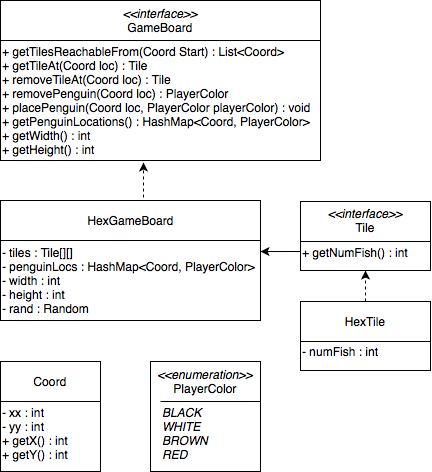

The diagram above was exported from draw.io. Its source (the exported page's mxGraphModel, read from the mxfile embedded in the PNG):
<mxGraphModel dx="746" dy="1561" grid="1" gridSize="10" guides="1" tooltips="1" connect="1" arrows="1" fold="1" page="1" pageScale="1" pageWidth="850" pageHeight="1100" math="0" shadow="0">
  <root>
    <mxCell id="0" />
    <mxCell id="1" parent="0" />
    <mxCell id="dx52dnSB-hwExaiKrVBV-7" value="" style="rounded=0;whiteSpace=wrap;html=1;" vertex="1" parent="1">
      <mxGeometry x="20" y="-1080" width="320" height="160" as="geometry" />
    </mxCell>
    <mxCell id="dx52dnSB-hwExaiKrVBV-3" value="" style="endArrow=none;html=1;" edge="1" parent="1">
      <mxGeometry width="50" height="50" relative="1" as="geometry">
        <mxPoint x="20" y="-1040" as="sourcePoint" />
        <mxPoint x="340" y="-1040" as="targetPoint" />
      </mxGeometry>
    </mxCell>
    <mxCell id="dx52dnSB-hwExaiKrVBV-4" value="&lt;i&gt;&amp;lt;&amp;lt;interface&amp;gt;&amp;gt;&lt;/i&gt;&lt;br&gt;GameBoard" style="text;html=1;strokeColor=none;fillColor=none;align=center;verticalAlign=middle;whiteSpace=wrap;rounded=0;" vertex="1" parent="1">
      <mxGeometry x="135" y="-1070" width="90" height="20" as="geometry" />
    </mxCell>
    <mxCell id="dx52dnSB-hwExaiKrVBV-8" value="+ getTilesReachableFrom(Coord Start) :&amp;nbsp;List&amp;lt;Coord&amp;gt;&lt;br&gt;+ getTileAt(Coord loc) : Tile&lt;br&gt;&lt;div&gt;+ removeTileAt(Coord loc) : Tile&lt;/div&gt;&lt;div&gt;+ removePenguin(Coord loc) : PlayerColor&lt;/div&gt;&lt;div&gt;+ placePenguin(Coord loc, PlayerColor playerColor) : void&lt;/div&gt;&lt;div&gt;+ getPenguinLocations() : HashMap&amp;lt;Coord, PlayerColor&amp;gt;&lt;/div&gt;&lt;div&gt;+ getWidth() : int&lt;/div&gt;&lt;div&gt;+ getHeight() : int&lt;/div&gt;" style="text;html=1;strokeColor=none;fillColor=none;align=left;verticalAlign=middle;whiteSpace=wrap;rounded=0;" vertex="1" parent="1">
      <mxGeometry x="20" y="-1040" width="320" height="120" as="geometry" />
    </mxCell>
    <mxCell id="dx52dnSB-hwExaiKrVBV-15" value="" style="endArrow=classic;html=1;dashed=1;" edge="1" parent="1">
      <mxGeometry width="50" height="50" relative="1" as="geometry">
        <mxPoint x="163" y="-883" as="sourcePoint" />
        <mxPoint x="163" y="-918" as="targetPoint" />
      </mxGeometry>
    </mxCell>
    <mxCell id="dx52dnSB-hwExaiKrVBV-16" value="" style="rounded=0;whiteSpace=wrap;html=1;align=left;" vertex="1" parent="1">
      <mxGeometry x="20" y="-880" width="260" height="120" as="geometry" />
    </mxCell>
    <mxCell id="dx52dnSB-hwExaiKrVBV-18" value="" style="endArrow=none;html=1;exitX=0;exitY=0.25;exitDx=0;exitDy=0;entryX=1;entryY=0.25;entryDx=0;entryDy=0;" edge="1" parent="1">
      <mxGeometry width="50" height="50" relative="1" as="geometry">
        <mxPoint x="20" y="-840" as="sourcePoint" />
        <mxPoint x="280" y="-840" as="targetPoint" />
      </mxGeometry>
    </mxCell>
    <mxCell id="dx52dnSB-hwExaiKrVBV-19" value="HexGameBoard" style="text;html=1;strokeColor=none;fillColor=none;align=center;verticalAlign=middle;whiteSpace=wrap;rounded=0;" vertex="1" parent="1">
      <mxGeometry x="92.5" y="-870" width="115" height="20" as="geometry" />
    </mxCell>
    <mxCell id="dx52dnSB-hwExaiKrVBV-20" value="&lt;span style=&quot;font-family: &amp;#34;helvetica&amp;#34; ; font-size: 12px ; font-style: normal ; font-weight: normal ; letter-spacing: normal ; text-indent: 0px ; text-transform: none ; word-spacing: 0px ; text-decoration: none ; display: inline ; float: none&quot;&gt;- tiles : Tile[][]&lt;/span&gt;&lt;br style=&quot;font-family: &amp;#34;helvetica&amp;#34; ; font-size: 12px ; font-style: normal ; font-weight: normal ; letter-spacing: normal ; text-indent: 0px ; text-transform: none ; word-spacing: 0px ; text-decoration: none&quot;&gt;&lt;span style=&quot;font-family: &amp;#34;helvetica&amp;#34; ; font-size: 12px ; font-style: normal ; font-weight: normal ; letter-spacing: normal ; text-indent: 0px ; text-transform: none ; word-spacing: 0px ; text-decoration: none ; display: inline ; float: none&quot;&gt;- penguinLocs : HashMap&amp;lt;Coord, PlayerColor&amp;gt;&lt;/span&gt;&lt;br style=&quot;font-family: &amp;#34;helvetica&amp;#34; ; font-size: 12px ; font-style: normal ; font-weight: normal ; letter-spacing: normal ; text-indent: 0px ; text-transform: none ; word-spacing: 0px ; text-decoration: none&quot;&gt;&lt;span style=&quot;font-family: &amp;#34;helvetica&amp;#34; ; font-size: 12px ; font-style: normal ; font-weight: normal ; letter-spacing: normal ; text-indent: 0px ; text-transform: none ; word-spacing: 0px ; text-decoration: none ; display: inline ; float: none&quot;&gt;- width : int&lt;/span&gt;&lt;br style=&quot;font-family: &amp;#34;helvetica&amp;#34; ; font-size: 12px ; font-style: normal ; font-weight: normal ; letter-spacing: normal ; text-indent: 0px ; text-transform: none ; word-spacing: 0px ; text-decoration: none&quot;&gt;&lt;span style=&quot;font-family: &amp;#34;helvetica&amp;#34; ; font-size: 12px ; font-style: normal ; font-weight: normal ; letter-spacing: normal ; text-indent: 0px ; text-transform: none ; word-spacing: 0px ; text-decoration: none ; display: inline ; float: none&quot;&gt;- height : int&lt;/span&gt;&lt;br style=&quot;font-family: &amp;#34;helvetica&amp;#34; ; font-size: 12px ; font-style: normal ; font-weight: normal ; letter-spacing: normal ; text-indent: 0px ; text-transform: none ; word-spacing: 0px ; text-decoration: none&quot;&gt;&lt;span style=&quot;font-family: &amp;#34;helvetica&amp;#34; ; font-size: 12px ; font-style: normal ; font-weight: normal ; letter-spacing: normal ; text-indent: 0px ; text-transform: none ; word-spacing: 0px ; text-decoration: none ; display: inline ; float: none&quot;&gt;- rand : Random&lt;/span&gt;" style="text;html=1;strokeColor=none;fillColor=none;align=left;verticalAlign=middle;whiteSpace=wrap;rounded=0;" vertex="1" parent="1">
      <mxGeometry x="20" y="-840" width="260" height="80" as="geometry" />
    </mxCell>
    <mxCell id="dx52dnSB-hwExaiKrVBV-21" value="" style="endArrow=classic;html=1;entryX=1;entryY=0.138;entryDx=0;entryDy=0;entryPerimeter=0;" edge="1" parent="1" target="dx52dnSB-hwExaiKrVBV-20">
      <mxGeometry width="50" height="50" relative="1" as="geometry">
        <mxPoint x="320" y="-829" as="sourcePoint" />
        <mxPoint x="320" y="-810" as="targetPoint" />
      </mxGeometry>
    </mxCell>
    <mxCell id="dx52dnSB-hwExaiKrVBV-22" value="" style="rounded=0;whiteSpace=wrap;html=1;align=left;" vertex="1" parent="1">
      <mxGeometry x="320" y="-879" width="130" height="69" as="geometry" />
    </mxCell>
    <mxCell id="dx52dnSB-hwExaiKrVBV-23" value="" style="endArrow=none;html=1;exitX=0;exitY=0.25;exitDx=0;exitDy=0;" edge="1" parent="1">
      <mxGeometry width="50" height="50" relative="1" as="geometry">
        <mxPoint x="320" y="-839" as="sourcePoint" />
        <mxPoint x="450" y="-839" as="targetPoint" />
      </mxGeometry>
    </mxCell>
    <mxCell id="dx52dnSB-hwExaiKrVBV-24" value="&lt;i&gt;&amp;lt;&amp;lt;interface&amp;gt;&amp;gt;&lt;br&gt;&lt;/i&gt;Tile" style="text;html=1;strokeColor=none;fillColor=none;align=center;verticalAlign=middle;whiteSpace=wrap;rounded=0;" vertex="1" parent="1">
      <mxGeometry x="336.25" y="-875" width="97.5" height="30" as="geometry" />
    </mxCell>
    <mxCell id="dx52dnSB-hwExaiKrVBV-25" value="&lt;font face=&quot;helvetica&quot;&gt;+ getNumFish() : int&lt;/font&gt;" style="text;html=1;strokeColor=none;fillColor=none;align=left;verticalAlign=middle;whiteSpace=wrap;rounded=0;" vertex="1" parent="1">
      <mxGeometry x="320" y="-838" width="110" height="20" as="geometry" />
    </mxCell>
    <mxCell id="dx52dnSB-hwExaiKrVBV-26" value="" style="rounded=0;whiteSpace=wrap;html=1;align=left;" vertex="1" parent="1">
      <mxGeometry x="320" y="-779" width="130" height="69" as="geometry" />
    </mxCell>
    <mxCell id="dx52dnSB-hwExaiKrVBV-27" value="" style="endArrow=none;html=1;exitX=0;exitY=0.25;exitDx=0;exitDy=0;" edge="1" parent="1">
      <mxGeometry width="50" height="50" relative="1" as="geometry">
        <mxPoint x="320" y="-739" as="sourcePoint" />
        <mxPoint x="450" y="-739" as="targetPoint" />
      </mxGeometry>
    </mxCell>
    <mxCell id="dx52dnSB-hwExaiKrVBV-28" value="HexTile" style="text;html=1;strokeColor=none;fillColor=none;align=center;verticalAlign=middle;whiteSpace=wrap;rounded=0;" vertex="1" parent="1">
      <mxGeometry x="361.25" y="-769" width="47.5" height="20" as="geometry" />
    </mxCell>
    <mxCell id="dx52dnSB-hwExaiKrVBV-29" value="&lt;font face=&quot;helvetica&quot;&gt;- numFish : int&lt;/font&gt;" style="text;html=1;strokeColor=none;fillColor=none;align=left;verticalAlign=middle;whiteSpace=wrap;rounded=0;" vertex="1" parent="1">
      <mxGeometry x="320" y="-739" width="80" height="20" as="geometry" />
    </mxCell>
    <mxCell id="dx52dnSB-hwExaiKrVBV-30" value="" style="endArrow=classic;html=1;dashed=1;entryX=0.5;entryY=1;entryDx=0;entryDy=0;exitX=0.5;exitY=0;exitDx=0;exitDy=0;" edge="1" parent="1" source="dx52dnSB-hwExaiKrVBV-26" target="dx52dnSB-hwExaiKrVBV-22">
      <mxGeometry width="50" height="50" relative="1" as="geometry">
        <mxPoint x="80" y="-899" as="sourcePoint" />
        <mxPoint x="80" y="-969" as="targetPoint" />
      </mxGeometry>
    </mxCell>
    <mxCell id="dx52dnSB-hwExaiKrVBV-36" value="" style="rounded=0;whiteSpace=wrap;html=1;align=left;" vertex="1" parent="1">
      <mxGeometry x="20" y="-719" width="100" height="110" as="geometry" />
    </mxCell>
    <mxCell id="dx52dnSB-hwExaiKrVBV-37" value="" style="endArrow=none;html=1;exitX=0;exitY=0.25;exitDx=0;exitDy=0;" edge="1" parent="1">
      <mxGeometry width="50" height="50" relative="1" as="geometry">
        <mxPoint x="20" y="-679" as="sourcePoint" />
        <mxPoint x="120" y="-679" as="targetPoint" />
      </mxGeometry>
    </mxCell>
    <mxCell id="dx52dnSB-hwExaiKrVBV-38" value="Coord" style="text;html=1;strokeColor=none;fillColor=none;align=center;verticalAlign=middle;whiteSpace=wrap;rounded=0;" vertex="1" parent="1">
      <mxGeometry x="30" y="-709" width="80" height="20" as="geometry" />
    </mxCell>
    <mxCell id="dx52dnSB-hwExaiKrVBV-39" value="&lt;font face=&quot;helvetica&quot;&gt;- xx : int&lt;br&gt;- yy : int&lt;br&gt;+ getX() : int&lt;br&gt;+ getY() : int&lt;br&gt;&lt;/font&gt;" style="text;html=1;strokeColor=none;fillColor=none;align=left;verticalAlign=middle;whiteSpace=wrap;rounded=0;" vertex="1" parent="1">
      <mxGeometry x="20" y="-676" width="80" height="57" as="geometry" />
    </mxCell>
    <mxCell id="dx52dnSB-hwExaiKrVBV-40" value="" style="rounded=0;whiteSpace=wrap;html=1;align=left;" vertex="1" parent="1">
      <mxGeometry x="170" y="-719" width="110" height="110" as="geometry" />
    </mxCell>
    <mxCell id="dx52dnSB-hwExaiKrVBV-41" value="" style="endArrow=none;html=1;exitX=0;exitY=0.25;exitDx=0;exitDy=0;" edge="1" parent="1">
      <mxGeometry width="50" height="50" relative="1" as="geometry">
        <mxPoint x="180" y="-679" as="sourcePoint" />
        <mxPoint x="280" y="-679" as="targetPoint" />
      </mxGeometry>
    </mxCell>
    <mxCell id="dx52dnSB-hwExaiKrVBV-42" value="&lt;i&gt;&amp;lt;&amp;lt;enumeration&amp;gt;&amp;gt;&lt;br&gt;&lt;/i&gt;PlayerColor" style="text;html=1;strokeColor=none;fillColor=none;align=center;verticalAlign=middle;whiteSpace=wrap;rounded=0;" vertex="1" parent="1">
      <mxGeometry x="175" y="-709" width="100" height="20" as="geometry" />
    </mxCell>
    <mxCell id="dx52dnSB-hwExaiKrVBV-43" value="&lt;font face=&quot;helvetica&quot;&gt;&lt;i&gt;BLACK&lt;br&gt;WHITE&lt;br&gt;BROWN&lt;br&gt;RED&lt;/i&gt;&lt;br&gt;&lt;/font&gt;" style="text;html=1;strokeColor=none;fillColor=none;align=left;verticalAlign=middle;whiteSpace=wrap;rounded=0;" vertex="1" parent="1">
      <mxGeometry x="180" y="-676" width="80" height="57" as="geometry" />
    </mxCell>
  </root>
</mxGraphModel>